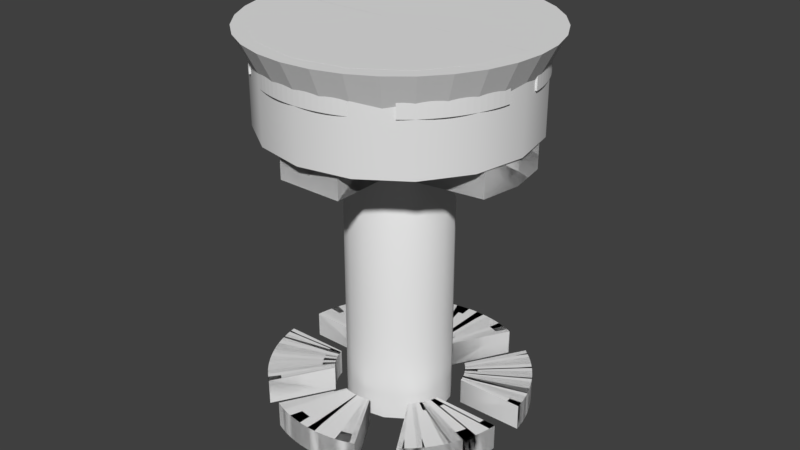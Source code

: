# Source: wheels.blend  (saved by Blender 2.80.74; exported with 4.5.12 LTS)
import bpy
from mathutils import Matrix  # noqa: F401  (used for matrix-valued properties, if any)

bpy.ops.wm.read_factory_settings(use_empty=True)
scene = bpy.context.scene
scene.name = 'TrackedVehicle'

# ---- collections
col_idlerwheelbuild = bpy.data.collections.new('IdlerWheelBuild'); scene.collection.children.link(col_idlerwheelbuild)
col_idlerwheelbuild.hide_render = True
col_idlerwheel = bpy.data.collections.new('IdlerWheel'); scene.collection.children.link(col_idlerwheel)
col_drivewheelbuild = bpy.data.collections.new('DriveWheelBuild'); scene.collection.children.link(col_drivewheelbuild)
col_n20build = bpy.data.collections.new('N20Build'); scene.collection.children.link(col_n20build)
col_servobuild = bpy.data.collections.new('ServoBuild'); scene.collection.children.link(col_servobuild)
col_drivewheeln20 = bpy.data.collections.new('DriveWheelN20'); scene.collection.children.link(col_drivewheeln20)
col_drivewheelservo = bpy.data.collections.new('DriveWheelServo'); scene.collection.children.link(col_drivewheelservo)
col_n20 = bpy.data.collections.new('N20')  # instanced only; not linked into the scene
col_servo_sg90 = bpy.data.collections.new('Servo-sg90')  # instanced only; not linked into the scene

# ---- materials (node trees are filled in below, after node groups)
mat_3dprint_orange = bpy.data.materials.new('3dprint-orange')

# ---- node groups
ng_auto_smooth = bpy.data.node_groups.new('Auto Smooth', 'GeometryNodeTree')
_s = ng_auto_smooth.interface.new_socket(name='Geometry', in_out='OUTPUT', socket_type='NodeSocketGeometry')
_s = ng_auto_smooth.interface.new_socket(name='Geometry', in_out='INPUT', socket_type='NodeSocketGeometry')
_s = ng_auto_smooth.interface.new_socket(name='Angle', in_out='INPUT', socket_type='NodeSocketFloat')
_s.subtype = 'ANGLE'
_s.min_value = 0.0
_s.max_value = 3.142
ng_auto_smooth.is_modifier = True
_N = ng_auto_smooth.nodes; _L = ng_auto_smooth.links
n0 = _N.new('NodeGroupOutput'); n0.name = 'Group Output'; n0.location = (480, -100)
n1 = _N.new('NodeGroupInput'); n1.name = 'Group Input'; n1.location = (-420, -300)
n2 = _N.new('NodeGroupInput'); n2.name = 'Group Input.001'; n2.location = (-60, -100)
n3 = _N.new('GeometryNodeSetShadeSmooth'); n3.name = 'Set Shade Smooth'; n3.location = (120, -100)
n3.domain = 'EDGE'
n4 = _N.new('GeometryNodeSetShadeSmooth'); n4.name = 'Set Shade Smooth.001'; n4.location = (300, -100)
n5 = _N.new('GeometryNodeInputMeshEdgeAngle'); n5.name = 'Edge Angle'; n5.location = (-420, -220)
n6 = _N.new('GeometryNodeInputEdgeSmooth'); n6.name = 'Is Edge Smooth'; n6.location = (-60, -160)
n7 = _N.new('GeometryNodeInputShadeSmooth'); n7.name = 'Is Face Smooth'; n7.location = (-240, -340)
n8 = _N.new('FunctionNodeBooleanMath'); n8.name = 'Boolean Math'; n8.location = (-60, -220)
n9 = _N.new('FunctionNodeCompare'); n9.name = 'Compare'; n9.location = (-240, -180)
n9.operation = 'LESS_EQUAL'
_L.new(n5.outputs[0], n9.inputs[0])
_L.new(n4.outputs[0], n0.inputs[0])
_L.new(n1.outputs[1], n9.inputs[1])
_L.new(n9.outputs[0], n8.inputs[0])
_L.new(n7.outputs[0], n8.inputs[1])
_L.new(n2.outputs[0], n3.inputs[0])
_L.new(n6.outputs[0], n3.inputs[1])
_L.new(n3.outputs[0], n4.inputs[0])
_L.new(n8.outputs[0], n3.inputs[2])
n0.is_active_output = True

# ---- material node trees

# ---- world
world_masterworld = bpy.data.worlds.new('MasterWorld'); scene.world = world_masterworld

# ---- meshes
me_cube = bpy.data.meshes.new('Cube')
me_cube.from_pydata([(0.1458, -0.987, -0.1), (0.1458, -0.987, 0.1), (0.1419, -0.4728, -0.1), (0.1419, -0.4728, 0.1), (0.1909, -0.9805, -0.1), (0.1909, -0.9805, 0.1), (0.1551, -0.4694, -0.1), (0.1551, -0.4694, 0.1), (0.2363, -0.9715, -0.1), (0.2363, -0.9715, 0.1), (0.1684, -0.4653, -0.1), (0.1684, -0.4653, 0.1), (0.2816, -0.9599, -0.1), (0.2816, -0.9599, 0.1), (0.1818, -0.4607, -0.1), (0.1818, -0.4607, 0.1), (0.3266, -0.946, -0.1), (0.3266, -0.946, 0.1), (0.1952, -0.4555, -0.1), (0.1952, -0.4555, 0.1), (0.3713, -0.9296, -0.1), (0.3713, -0.9296, 0.1), (0.2086, -0.4498, -0.1), (0.2086, -0.4498, 0.1), (0.4153, -0.911, -0.1), (0.4153, -0.911, 0.1), (0.2219, -0.4436, -0.1), (0.2219, -0.4436, 0.1), (0.4584, -0.8901, -0.1), (0.4584, -0.8901, 0.1), (0.2351, -0.4368, -0.1), (0.2351, -0.4368, 0.1), (0.5006, -0.8671, -0.1), (0.5006, -0.8671, 0.1), (0.248, -0.4296, -0.1), (0.248, -0.4296, 0.1), (0.5417, -0.8421, -0.1), (0.5417, -0.8421, 0.1), (0.2608, -0.422, -0.1), (0.2608, -0.422, 0.1), (0.5813, -0.8151, -0.1), (0.5813, -0.8151, 0.1), (0.2732, -0.4139, -0.1), (0.2732, -0.4139, 0.1), (0.6195, -0.7863, -0.1), (0.6195, -0.7863, 0.1), (0.2853, -0.4055, -0.1), (0.2853, -0.4055, 0.1), (0.6559, -0.7559, -0.1), (0.6559, -0.7559, 0.1), (0.2969, -0.3968, -0.1), (0.2969, -0.3968, 0.1), (0.6905, -0.7238, -0.1), (0.6905, -0.7238, 0.1), (0.3081, -0.3878, -0.1), (0.3081, -0.3878, 0.1), (0.7232, -0.6904, -0.1), (0.7232, -0.6904, 0.1), (0.3188, -0.3785, -0.1), (0.3188, -0.3785, 0.1), (0.7537, -0.6556, -0.1), (0.7537, -0.6556, 0.1), (0.3289, -0.369, -0.1), (0.3289, -0.369, 0.1), (0.7819, -0.6197, -0.1), (0.7819, -0.6197, 0.1), (0.3385, -0.3593, -0.1), (0.3385, -0.3593, 0.1)], [], [(2, 3, 7, 6), (6, 7, 11, 10), (10, 11, 15, 14), (14, 15, 19, 18), (18, 19, 23, 22), (22, 23, 27, 26), (26, 27, 31, 30), (30, 31, 35, 34), (34, 35, 39, 38), (38, 39, 43, 42), (42, 43, 47, 46), (46, 47, 51, 50), (50, 51, 55, 54), (54, 55, 59, 58), (58, 59, 63, 62), (62, 63, 67, 66), (0, 2, 6, 4), (4, 6, 10, 8), (8, 10, 14, 12), (12, 14, 18, 16), (16, 18, 22, 20), (20, 22, 26, 24), (24, 26, 30, 28), (28, 30, 34, 32), (32, 34, 38, 36), (36, 38, 42, 40), (40, 42, 46, 44), (44, 46, 50, 48), (48, 50, 54, 52), (52, 54, 58, 56), (56, 58, 62, 60), (60, 62, 66, 64), (3, 1, 5, 7), (7, 5, 9, 11), (11, 9, 13, 15), (15, 13, 17, 19), (19, 17, 21, 23), (23, 21, 25, 27), (27, 25, 29, 31), (31, 29, 33, 35), (35, 33, 37, 39), (39, 37, 41, 43), (43, 41, 45, 47), (47, 45, 49, 51), (51, 49, 53, 55), (55, 53, 57, 59), (59, 57, 61, 63), (63, 61, 65, 67), (1, 0, 4, 5), (5, 4, 8, 9), (9, 8, 12, 13), (13, 12, 16, 17), (17, 16, 20, 21), (21, 20, 24, 25), (25, 24, 28, 29), (29, 28, 32, 33), (33, 32, 36, 37), (37, 36, 40, 41), (41, 40, 44, 45), (45, 44, 48, 49), (49, 48, 52, 53), (53, 52, 56, 57), (57, 56, 60, 61), (61, 60, 64, 65), (66, 67, 65, 64), (2, 0, 1, 3)])
me_cube.use_remesh_preserve_volume = False
me_cube.use_remesh_preserve_attributes = False
me_cube.use_mirror_vertex_groups = False
me_cube.update()
me_idlerprofile = bpy.data.meshes.new('IdlerProfile')
me_idlerprofile.from_pydata([], [], [])
me_idlerprofile.materials.append(None)
me_idlerprofile.update()
me_drivewheelsegment = bpy.data.meshes.new('DriveWheelSegment')
me_drivewheelsegment.from_pydata([], [], [])
me_drivewheelsegment.materials.append(None)
me_drivewheelsegment.update()
me_plane_005 = bpy.data.meshes.new('Plane.005')
me_plane_005.from_pydata([(-7.55e-08, -1.1, 2.8), (7.55e-08, -0.8, 2.2), (-7.55e-08, 0.0, 2.8), (7.55e-08, -0.16, 2.2), (7.55e-08, -0.16, -0.2), (7.55e-08, 0.0, -0.2)], [(2, 0), (0, 1), (1, 3), (3, 4), (4, 5)], [])
_uv = me_plane_005.uv_layers.new(name='UVMap')
_uv.uv.foreach_set('vector', [])
me_plane_005.use_remesh_preserve_volume = False
me_plane_005.use_remesh_preserve_attributes = False
me_plane_005.use_mirror_vertex_groups = False
me_plane_005.update()
me_cube_003 = bpy.data.meshes.new('Cube.003')
me_cube_003.from_pydata([(-0.98, 0.0, 0.3), (-0.98, 0.0, 0.0), (-0.93, 0.3, 0.3), (-0.93, 0.3, 0.0), (-0.25, 0.0, 0.3), (0.0, 0.0, 0.3), (-0.25, 0.4, 0.3), (-0.25, 0.4, 0.0), (-0.25, 0.9, 0.3), (-0.25, 0.9, 0.0), (0.0, 0.9, 0.3), (0.0, 0.9, 0.0), (0.0, 0.3, 0.3)], [], [(0, 2, 3, 1), (2, 6, 7, 3), (6, 8, 9, 7), (2, 0, 4, 6), (4, 5, 12, 6), (8, 10, 11, 9), (6, 12, 10, 8)])
me_cube_003.use_remesh_preserve_volume = False
me_cube_003.use_remesh_preserve_attributes = False
me_cube_003.use_mirror_vertex_groups = False
me_cube_003.update()
me_plane_004 = bpy.data.meshes.new('Plane.004')
me_plane_004.from_pydata([(-7.551e-08, 0.2, -0.4), (7.548e-08, 0.2, -0.6), (-0.0006982, 0.4, -5.96e-08), (7.55e-08, 1.0, -0.6), (7.55e-08, 1.0, -1.3), (7.55e-08, -5.96e-08, -1.3), (-0.0006982, 0.4, 1.6), (0.0001745, -0.1, 1.6)], [(2, 0), (0, 1), (1, 3), (3, 4), (4, 5), (6, 2), (7, 6)], [])
me_plane_004.use_remesh_preserve_volume = False
me_plane_004.use_remesh_preserve_attributes = False
me_plane_004.use_mirror_vertex_groups = False
me_plane_004.update()
me_n20wheel = bpy.data.meshes.new('n20wheel')
me_n20wheel.from_pydata([], [], [])
_uv = me_n20wheel.uv_layers.new(name='UVMap')
_uv.uv.foreach_set('vector', [])
me_n20wheel.materials.append(mat_3dprint_orange)
me_n20wheel.use_remesh_preserve_volume = False
me_n20wheel.use_remesh_preserve_attributes = False
me_n20wheel.use_mirror_vertex_groups = False
me_n20wheel.update()

# ---- objects
ob_cutoutdetailsrotate = bpy.data.objects.new('CutoutDetailsRotate', None)
ob_wheeldetailsremove = bpy.data.objects.new('WheelDetailsRemove', me_cube)
ob_idler_stl = bpy.data.objects.new('idler.stl', me_idlerprofile)
ob_drivespacing = bpy.data.objects.new('DriveSpacing', None)
ob_drivedeformaxis = bpy.data.objects.new('DriveDeformAxis', None)
ob_drivewheelbase = bpy.data.objects.new('DriveWheelBase', me_drivewheelsegment)
ob_n20remove = bpy.data.objects.new('N20Remove', me_plane_005)
ob_servohorn = bpy.data.objects.new('ServoHorn', me_cube_003)
ob_servoremove = bpy.data.objects.new('ServoRemove', me_plane_004)
ob_drive_wheel_n20_stl = bpy.data.objects.new('drive_wheel_n20.stl', me_n20wheel)
ob_n20 = bpy.data.objects.new('N20', None)
ob_drive_wheel_servo_stl = bpy.data.objects.new('drive_wheel_servo.stl', me_n20wheel)
ob_servo_sg90 = bpy.data.objects.new('Servo-sg90', None)

# ---- transforms, parenting, visibility, modifiers, constraints
ob_cutoutdetailsrotate.location = (0.0, 0.0, 0.0)
ob_cutoutdetailsrotate.rotation_euler = (0.0, -0.0, 0.5236)
ob_cutoutdetailsrotate.lineart.crease_threshold = 0.0
ob_wheeldetailsremove.location = (0.0, 0.0, 0.0)
ob_wheeldetailsremove.rotation_euler = (0.0, -0.0, -0.5236)
ob_wheeldetailsremove.display_type = 'WIRE'
ob_wheeldetailsremove.lineart.crease_threshold = 0.0
_m = ob_wheeldetailsremove.modifiers.new('Array', 'ARRAY')
_m.count = 6
_m.constant_offset_displace = (0.0, 0.0, 0.0)
_m.use_relative_offset = False
_m.use_object_offset = True
_m.offset_object = ob_cutoutdetailsrotate
ob_idler_stl.location = (0.0, 0.0, 1.3)
ob_idler_stl.rotation_euler = (-1.344e-07, -1.571, 0.0)
ob_idler_stl.lineart.crease_threshold = 0.0
_vg = ob_idler_stl.vertex_groups.new(name='Center')
_vg = ob_idler_stl.vertex_groups.new(name='MatingSurface')
_m = ob_idler_stl.modifiers.new('HoleDiameter', 'DISPLACE')
_m.vertex_group = 'Center'
_m.mid_level = 0.0
_m.strength = 0.34
_m.direction = 'Z'
_m = ob_idler_stl.modifiers.new('Displace', 'DISPLACE')
_m.vertex_group = 'MatingSurface'
_m.mid_level = 0.0
_m.strength = 1.27
_m.direction = 'Z'
_m = ob_idler_stl.modifiers.new('Screw', 'SCREW')
_m.steps = 64
_m.render_steps = 64
_m.axis = 'X'
_m.use_normal_flip = True
_m.use_normal_calculate = True
_m.use_merge_vertices = True
_m.use_smooth_shade = False
_m = ob_idler_stl.modifiers.new('Boolean', 'BOOLEAN')
_m.object = ob_wheeldetailsremove
_m.operation = 'UNION'
_m.solver = 'FAST'
_m = ob_idler_stl.modifiers.new('Mirror', 'MIRROR')
ob_drivespacing.location = (0.0, 0.0, 1.3)
ob_drivespacing.rotation_euler = (0.0, -1.571, 0.7854)
ob_drivespacing.lineart.crease_threshold = 0.0
ob_drivedeformaxis.location = (0.0, 0.0, 1.3)
ob_drivedeformaxis.rotation_euler = (0.0, -0.0, -1.571)
ob_drivedeformaxis.lineart.crease_threshold = 0.0
ob_drivewheelbase.location = (0.0, 0.0, 1.3)
ob_drivewheelbase.rotation_euler = (-1.344e-07, -1.571, 0.0)
ob_drivewheelbase.lineart.crease_threshold = 0.0
_vg = ob_drivewheelbase.vertex_groups.new(name='MatingSurface')
_vg = ob_drivewheelbase.vertex_groups.new(name='Center')
_m = ob_drivewheelbase.modifiers.new('SimpleDeform', 'SIMPLE_DEFORM')
_m.deform_method = 'BEND'
_m.deform_axis = 'Z'
_m.origin = ob_drivedeformaxis
_m = ob_drivewheelbase.modifiers.new('Radius', 'DISPLACE')
_m.vertex_group = 'MatingSurface'
_m.mid_level = 0.0
_m.strength = 1.273
_m.direction = 'Z'
_m = ob_drivewheelbase.modifiers.new('Array', 'ARRAY')
_m.count = 8
_m.constant_offset_displace = (0.0, 0.0, 0.0)
_m.use_relative_offset = False
_m.use_merge_vertices = True
_m.use_merge_vertices_cap = True
_m.use_object_offset = True
_m.offset_object = ob_drivespacing
_m = ob_drivewheelbase.modifiers.new('Boolean', 'BOOLEAN')
_m.object = ob_wheeldetailsremove
_m.solver = 'FAST'
ob_n20remove.location = (0.0, 0.0, 0.0)
ob_n20remove.display_type = 'WIRE'
ob_n20remove.lineart.crease_threshold = 0.0
_m = ob_n20remove.modifiers.new('Screw', 'SCREW')
_m.steps = 32
_m.render_steps = 32
_m.use_merge_vertices = True
_m.use_smooth_shade = False
ob_servohorn.location = (1.173e-23, -5.285e-08, 2.2)
ob_servohorn.rotation_euler = (-3.142, -3.353e-23, 4.441e-16)
ob_servohorn.display_type = 'WIRE'
ob_servohorn.lineart.crease_threshold = 0.0
_m = ob_servohorn.modifiers.new('Mirror', 'MIRROR')
_m.use_axis = (True, True, True)
_m.use_clip = True
_m = ob_servohorn.modifiers.new('Bevel', 'BEVEL')
_m.limit_method = 'WEIGHT'
_m.spread = 0.0
ob_servoremove.location = (-1.173e-23, 5.285e-08, 1.5)
ob_servoremove.rotation_euler = (-3.142, -3.353e-23, 0.001745)
ob_servoremove.display_type = 'WIRE'
ob_servoremove.lineart.crease_threshold = 0.0
_vg = ob_servoremove.vertex_groups.new(name='Face')
_m = ob_servoremove.modifiers.new('MakeCylinder', 'SCREW')
_m.steps = 32
_m.use_merge_vertices = True
_m = ob_servoremove.modifiers.new('Boolean', 'BOOLEAN')
_m.object = ob_servohorn
_m.operation = 'UNION'
_m.solver = 'FAST'
_m = ob_servoremove.modifiers.new('Auto Smooth', 'NODES')
_m.node_group = ng_auto_smooth
_gi = [s.identifier for s in ng_auto_smooth.interface.items_tree if s.item_type == 'SOCKET' and s.in_out == 'INPUT']
_m[_gi[1]] = 0.5236  # Angle
ob_drive_wheel_n20_stl.location = (0.0, 0.0, 0.0)
ob_drive_wheel_n20_stl.lineart.crease_threshold = 0.0
_m = ob_drive_wheel_n20_stl.modifiers.new('Boolean', 'BOOLEAN')
_m.object = ob_drivewheelbase
_m.operation = 'UNION'
_m.solver = 'FAST'
_m = ob_drive_wheel_n20_stl.modifiers.new('Boolean.001', 'BOOLEAN')
_m.object = ob_n20remove
_m.solver = 'FAST'
_m = ob_drive_wheel_n20_stl.modifiers.new('Auto Smooth', 'NODES')
_m.node_group = ng_auto_smooth
_gi = [s.identifier for s in ng_auto_smooth.interface.items_tree if s.item_type == 'SOCKET' and s.in_out == 'INPUT']
_m[_gi[1]] = 0.08727  # Angle
ob_n20.location = (0.0, 0.0, 2.25)
ob_n20.rotation_euler = (-3.142, -3.353e-23, 4.441e-16)
ob_n20.show_instancer_for_render = False
ob_n20.instance_type = 'COLLECTION'
ob_n20.lineart.crease_threshold = 0.0
ob_drive_wheel_servo_stl.location = (0.0, 0.0, 0.0)
ob_drive_wheel_servo_stl.lineart.crease_threshold = 0.0
_m = ob_drive_wheel_servo_stl.modifiers.new('Boolean', 'BOOLEAN')
_m.object = ob_drivewheelbase
_m.operation = 'UNION'
_m.solver = 'FAST'
_m = ob_drive_wheel_servo_stl.modifiers.new('Boolean.001', 'BOOLEAN')
_m.object = ob_servoremove
_m.solver = 'FAST'
_m = ob_drive_wheel_servo_stl.modifiers.new('Auto Smooth', 'NODES')
_m.node_group = ng_auto_smooth
_gi = [s.identifier for s in ng_auto_smooth.interface.items_tree if s.item_type == 'SOCKET' and s.in_out == 'INPUT']
_m[_gi[1]] = 0.08727  # Angle
ob_servo_sg90.location = (0.0, 0.0, 3.2)
ob_servo_sg90.rotation_euler = (-3.142, -3.353e-23, 4.441e-16)
ob_servo_sg90.instance_type = 'COLLECTION'
ob_servo_sg90.lineart.crease_threshold = 0.0
ob_n20.instance_collection = col_n20
ob_servo_sg90.instance_collection = col_servo_sg90

# ---- collection membership
col_idlerwheelbuild.objects.link(ob_cutoutdetailsrotate)
col_idlerwheelbuild.objects.link(ob_wheeldetailsremove)
col_idlerwheel.objects.link(ob_idler_stl)
col_drivewheelbuild.objects.link(ob_drivespacing)
col_drivewheelbuild.objects.link(ob_drivedeformaxis)
col_drivewheelbuild.objects.link(ob_wheeldetailsremove)
col_drivewheelbuild.objects.link(ob_drivewheelbase)
col_n20build.objects.link(ob_n20remove)
col_servobuild.objects.link(ob_servohorn)
col_servobuild.objects.link(ob_servoremove)
col_drivewheeln20.objects.link(ob_drive_wheel_n20_stl)
col_drivewheeln20.objects.link(ob_n20)
col_drivewheelservo.objects.link(ob_drive_wheel_servo_stl)
col_drivewheelservo.objects.link(ob_servo_sg90)

# ---- scene / render settings (as saved in the file)
scene.frame_start = 1; scene.frame_end = 250; scene.frame_set(18)
scene.render.engine = 'CYCLES'
scene.render.resolution_percentage = 50
scene.render.dither_intensity = 0.0
scene.cycles.use_denoising = False
scene.cycles.samples = 128
scene.cycles.sampling_pattern = 'TABULATED_SOBOL'
scene.cycles.use_adaptive_sampling = False
scene.cycles.use_light_tree = False
scene.eevee.use_gtao = True
scene.eevee.gtao_distance = 1.21
scene.view_settings.view_transform = 'Standard'
bpy.context.view_layer.update()

# ---- added for rendering (the .blend has no active camera and no usable light): camera, sun
cam_auto = bpy.data.cameras.new('AutoCamera')
cam_auto.lens = 50.0
cam_auto.sensor_width = 36.0
cam_auto.clip_end = 1000.0
ob_auto_camera = bpy.data.objects.new('AutoCamera', cam_auto)
scene.collection.objects.link(ob_auto_camera)
ob_auto_camera.location = (4.50938, -5.41125, 4.9075)
ob_auto_camera.rotation_euler = (1.09748, -7.21219e-08, 0.694738)
scene.camera = ob_auto_camera
light_auto_sun = bpy.data.lights.new('AutoSun', 'SUN')
light_auto_sun.energy = 3.0
light_auto_sun.angle = 0.0523599
ob_auto_sun = bpy.data.objects.new('AutoSun', light_auto_sun)
scene.collection.objects.link(ob_auto_sun)
ob_auto_sun.rotation_euler = (0.872665, 0.174533, 0.523599)
bpy.context.view_layer.update()
